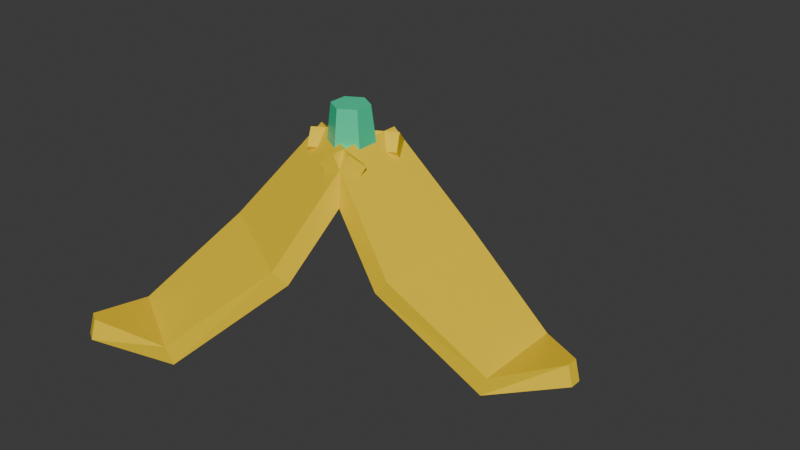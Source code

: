 # Source: banana.blend  (saved by Blender 4.0.36; exported with 4.5.12 LTS)
import bpy
from mathutils import Matrix  # noqa: F401  (used for matrix-valued properties, if any)

bpy.ops.wm.read_factory_settings(use_empty=True)
scene = bpy.context.scene
scene.name = 'Scene'

# ---- collections
col_collection = bpy.data.collections.new('Collection'); scene.collection.children.link(col_collection)

# ---- materials (node trees are filled in below, after node groups)
mat_lemon = bpy.data.materials.new('Lemon')
mat_lemon.use_transparent_shadow = False
mat_lemon.diffuse_color = (1.0, 0.69, 0.015, 1.0)
mat_mint = bpy.data.materials.new('Mint')
mat_mint.use_transparent_shadow = False
mat_mint.diffuse_color = (0.04, 0.75, 0.38, 1.0)

# ---- material node trees
mat_lemon.use_nodes = True; mat_lemon.node_tree.nodes.clear()
_N = mat_lemon.node_tree.nodes; _L = mat_lemon.node_tree.links
n0 = _N.new('ShaderNodeBsdfPrincipled'); n0.name = 'Principled BSDF'; n0.location = (10, 300)
n0.inputs[0].default_value = (1.0, 0.69, 0.015, 1.0)
n0.inputs[2].default_value = 0.33
n0.inputs[3].default_value = 1.45
n0.inputs[27].default_value = (1.0, 0.69, 0.015, 1.0)
n1 = _N.new('ShaderNodeOutputMaterial'); n1.name = 'Material Output'; n1.location = (300, 300)
_L.new(n0.outputs[0], n1.inputs[0])
n1.is_active_output = True
mat_mint.use_nodes = True; mat_mint.node_tree.nodes.clear()
_N = mat_mint.node_tree.nodes; _L = mat_mint.node_tree.links
n0 = _N.new('ShaderNodeBsdfPrincipled'); n0.name = 'Principled BSDF'; n0.location = (10, 300)
n0.inputs[0].default_value = (0.04, 0.75, 0.38, 1.0)
n0.inputs[2].default_value = 0.33
n0.inputs[3].default_value = 1.45
n0.inputs[27].default_value = (0.04, 0.75, 0.38, 1.0)
n1 = _N.new('ShaderNodeOutputMaterial'); n1.name = 'Material Output'; n1.location = (300, 300)
_L.new(n0.outputs[0], n1.inputs[0])
n1.is_active_output = True

# ---- world
world_world = bpy.data.worlds.new('World'); scene.world = world_world
world_world.use_nodes = True; world_world.node_tree.nodes.clear()
_N = world_world.node_tree.nodes; _L = world_world.node_tree.links
n0 = _N.new('ShaderNodeOutputWorld'); n0.name = 'World Output'; n0.location = (300, 300)
n1 = _N.new('ShaderNodeBackground'); n1.name = 'Background'; n1.location = (10, 300)
n1.inputs[0].default_value = (0.05088, 0.05088, 0.05088, 1.0)
_L.new(n1.outputs[0], n0.inputs[0])
n0.is_active_output = True
world_world.color = (0.05088, 0.05088, 0.05088)
world_world.use_sun_shadow = False
world_world.sun_shadow_jitter_overblur = 0.0

# ---- meshes
me_peel_mesh = bpy.data.meshes.new('Peel mesh')
me_peel_mesh.from_pydata([(-0.2472, -0.18, 0.7), (-0.2472, 0.18, 0.7), (0.1028, -0.27, 0.3), (0.1028, 0.27, 0.3), (0.5528, -0.2, 0.0), (0.5528, 0.2, 0.0), (0.8328, -0.025, 0.07), (0.8328, 0.025, 0.07), (-0.1794, -0.18, 0.7593), (-0.1794, 0.18, 0.7593), (0.1621, -0.27, 0.3678), (0.1621, 0.27, 0.3678), (0.5777, -0.2, 0.08648), (0.5777, 0.2, 0.08648), (0.811, -0.025, 0.1573), (0.811, 0.025, 0.1573)], [], [(0, 1, 3, 2), (2, 3, 5, 4), (4, 5, 7, 6), (8, 10, 11, 9), (10, 12, 13, 11), (12, 14, 15, 13), (1, 0, 8, 9), (0, 2, 10, 8), (2, 4, 12, 10), (5, 3, 11, 13), (4, 6, 14, 12), (7, 5, 13, 15), (6, 7, 15, 14), (3, 1, 9, 11)])
me_peel_mesh.materials.append(mat_lemon)
me_peel_mesh.update()
me_peel_mesh_001 = bpy.data.meshes.new('Peel mesh.001')
me_peel_mesh_001.from_pydata([(-0.09129, 0.09, 0.7), (-0.4031, -0.09, 0.7), (-0.1883, 0.4381, 0.3), (-0.656, 0.1681, 0.3), (-0.474, 0.7928, 0.0), (-0.8204, 0.5928, 0.0), (-0.7655, 0.9478, 0.07), (-0.8088, 0.9228, 0.07), (-0.1252, 0.1487, 0.7593), (-0.4369, -0.03134, 0.7593), (-0.218, 0.4894, 0.3678), (-0.6856, 0.2194, 0.3678), (-0.4864, 0.8144, 0.08648), (-0.8328, 0.6144, 0.08648), (-0.7546, 0.9289, 0.1573), (-0.7979, 0.9039, 0.1573)], [], [(0, 1, 3, 2), (2, 3, 5, 4), (4, 5, 7, 6), (8, 10, 11, 9), (10, 12, 13, 11), (12, 14, 15, 13), (1, 0, 8, 9), (0, 2, 10, 8), (2, 4, 12, 10), (5, 3, 11, 13), (4, 6, 14, 12), (7, 5, 13, 15), (6, 7, 15, 14), (3, 1, 9, 11)])
me_peel_mesh_001.materials.append(mat_lemon)
me_peel_mesh_001.update()
me_peel_mesh_002 = bpy.data.meshes.new('Peel mesh.002')
me_peel_mesh_002.from_pydata([(-0.4031, 0.09, 0.7), (-0.09129, -0.09, 0.7), (-0.656, -0.1681, 0.3), (-0.1883, -0.4381, 0.3), (-0.8204, -0.5928, 0.0), (-0.474, -0.7928, 0.0), (-0.8088, -0.9228, 0.07), (-0.7655, -0.9478, 0.07), (-0.4369, 0.03134, 0.7593), (-0.1252, -0.1487, 0.7593), (-0.6856, -0.2194, 0.3678), (-0.218, -0.4894, 0.3678), (-0.8328, -0.6144, 0.08648), (-0.4864, -0.8144, 0.08648), (-0.7979, -0.9039, 0.1573), (-0.7546, -0.9289, 0.1573)], [], [(0, 1, 3, 2), (2, 3, 5, 4), (4, 5, 7, 6), (8, 10, 11, 9), (10, 12, 13, 11), (12, 14, 15, 13), (1, 0, 8, 9), (0, 2, 10, 8), (2, 4, 12, 10), (5, 3, 11, 13), (4, 6, 14, 12), (7, 5, 13, 15), (6, 7, 15, 14), (3, 1, 9, 11)])
me_peel_mesh_002.materials.append(mat_lemon)
me_peel_mesh_002.update()
me_cone_199 = bpy.data.meshes.new('Cone.199')
me_cone_199.from_pydata([(-0.2472, 0.11, 0.645), (-0.2472, 0.08, 0.895), (-0.1519, 0.055, 0.645), (-0.1779, 0.04, 0.895), (-0.1519, -0.055, 0.645), (-0.1779, -0.04, 0.895), (-0.2472, -0.11, 0.645), (-0.2472, -0.08, 0.895), (-0.3424, -0.055, 0.645), (-0.3165, -0.04, 0.895), (-0.3424, 0.055, 0.645), (-0.3165, 0.04, 0.895)], [], [(0, 1, 3, 2), (2, 3, 5, 4), (4, 5, 7, 6), (6, 7, 9, 8), (3, 1, 11, 9, 7, 5), (8, 9, 11, 10), (10, 11, 1, 0), (0, 2, 4, 6, 8, 10)])
_uv = me_cone_199.uv_layers.new(name='UVMap')
_uv.uv.foreach_set('vector', [1.0, 0.5, 1.0, 1.0, 0.8333, 1.0, 0.8333, 0.5, 0.8333, 0.5, 0.8333, 1.0, 0.6667, 1.0, 0.6667, 0.5, 0.6667, 0.5, 0.6667, 1.0, 0.5, 1.0, 0.5, 0.5, 0.5, 0.5, 0.5, 1.0, 0.3333, 1.0, 0.3333, 0.5, 0.4578, 0.37, 0.25, 0.49, 0.04215, 0.37, 0.04215, 0.13, 0.25, 0.01, 0.4578, 0.13, 0.3333, 0.5, 0.3333, 1.0, 0.1667, 1.0, 0.1667, 0.5, 0.1667, 0.5, 0.1667, 1.0, -8.941e-08, 1.0, -8.941e-08, 0.5, 0.75, 0.49, 0.9578, 0.37, 0.9578, 0.13, 0.75, 0.01, 0.5422, 0.13, 0.5422, 0.37])
me_cone_199.materials.append(mat_mint)
me_cone_199.update()

# ---- objects
ob_peel_flap = bpy.data.objects.new('Peel flap', me_peel_mesh)
ob_peel_flap_001 = bpy.data.objects.new('Peel flap.001', me_peel_mesh_001)
ob_peel_flap_002 = bpy.data.objects.new('Peel flap.002', me_peel_mesh_002)
ob_stem = bpy.data.objects.new('Stem', me_cone_199)

# ---- transforms, parenting, visibility, modifiers, constraints
ob_peel_flap.location = (0.0, 0.0, 0.0)
ob_peel_flap_001.location = (0.0, 0.0, 0.0)
ob_peel_flap_002.location = (0.0, 0.0, 0.0)
ob_stem.location = (0.0, 0.0, 0.0)

# ---- collection membership
col_collection.objects.link(ob_peel_flap)
col_collection.objects.link(ob_peel_flap_001)
col_collection.objects.link(ob_peel_flap_002)
col_collection.objects.link(ob_stem)

# ---- scene / render settings (as saved in the file)
scene.frame_start = 1; scene.frame_end = 250; scene.frame_set(1)
scene.render.engine = 'BLENDER_EEVEE_NEXT'
scene.cycles.sampling_pattern = 'TABULATED_SOBOL'
bpy.context.view_layer.update()

# ---- added for rendering (the .blend has no active camera and no usable light): camera, sun
cam_auto = bpy.data.cameras.new('AutoCamera')
cam_auto.lens = 50.0
cam_auto.sensor_width = 36.0
cam_auto.clip_end = 1000.0
ob_auto_camera = bpy.data.objects.new('AutoCamera', cam_auto)
scene.collection.objects.link(ob_auto_camera)
ob_auto_camera.location = (2.47725, -2.97271, 2.4293)
ob_auto_camera.rotation_euler = (1.09748, -7.21219e-08, 0.694738)
scene.camera = ob_auto_camera
light_auto_sun = bpy.data.lights.new('AutoSun', 'SUN')
light_auto_sun.energy = 3.0
light_auto_sun.angle = 0.0523599
ob_auto_sun = bpy.data.objects.new('AutoSun', light_auto_sun)
scene.collection.objects.link(ob_auto_sun)
ob_auto_sun.rotation_euler = (0.872665, 0.174533, 0.523599)
bpy.context.view_layer.update()
